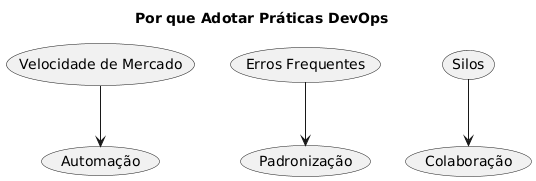

The diagram above was rendered by PlantUML. Its source (embedded in the PNG):
@startuml
title Por que Adotar Práticas DevOps
(Velocidade de Mercado) --> (Automação)
(Erros Frequentes) --> (Padronização)
(Silos) --> (Colaboração)
@enduml